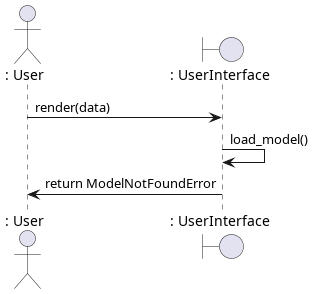

The diagram above was rendered by PlantUML. Its source (embedded in the PNG):
@startuml

actor		": User" as User
boundary	": UserInterface" as UserInterface

User -> UserInterface : render(data)
UserInterface -> UserInterface : load_model()
UserInterface -> User : return ModelNotFoundError

@enduml